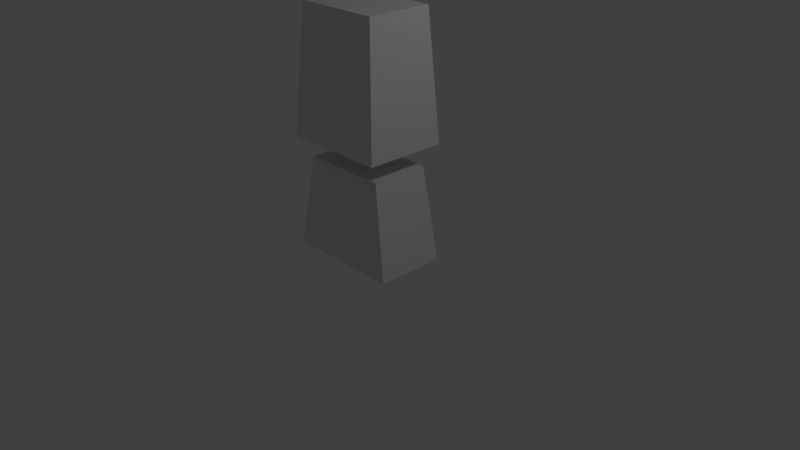 # Source: block_model.blend  (saved by Blender 2.79.0; exported with 4.5.12 LTS)
import bpy
from mathutils import Matrix  # noqa: F401  (used for matrix-valued properties, if any)

bpy.ops.wm.read_factory_settings(use_empty=True)
scene = bpy.context.scene
scene.name = 'Scene'

# ---- collections
col_collection_1 = bpy.data.collections.new('Collection 1'); scene.collection.children.link(col_collection_1)

# ---- world
world_world = bpy.data.worlds.new('World'); scene.world = world_world
world_world.color = (0.05088, 0.05088, 0.05088)
world_world.use_sun_shadow = False
world_world.sun_shadow_jitter_overblur = 0.0
world_world.cycles.sampling_method = 'MANUAL'

# ---- cameras
cam_camera = bpy.data.cameras.new('Camera')
cam_camera.clip_end = 100.0
cam_camera.lens = 35.0
cam_camera.sensor_width = 32.0
cam_camera.sensor_height = 18.0
cam_camera.ortho_scale = 7.314
cam_camera.dof.focus_distance = 0.0
cam_camera.dof.aperture_fstop = 128.0

# ---- lights
light_lamp = bpy.data.lights.new('Lamp', 'POINT')
light_lamp.transmission_factor = 0.0
light_lamp.cutoff_distance = 30.0
light_lamp.energy = 100.0
light_lamp.shadow_buffer_clip_start = 1.001
light_lamp.shadow_soft_size = 0.1
light_lamp.shadow_maximum_resolution = 0.006
light_lamp.use_absolute_resolution = True

# ---- meshes
me_cube_001 = bpy.data.meshes.new('Cube.001')
me_cube_001.from_pydata([(-1.245, -1.522, -1.126), (-0.9262, -1.277, 1.069), (-1.245, 1.522, -1.126), (-0.9262, 1.277, 1.069), (1.245, -1.522, -1.126), (0.9262, -1.277, 1.069), (1.245, 1.522, -1.126), (0.9262, 1.277, 1.069), (-1.104, -1.787, 1.549), (-0.9262, -1.45, 4.509), (-1.104, 1.787, 1.549), (-0.9262, 1.45, 4.509), (1.104, -1.787, 1.549), (0.9262, -1.45, 4.509), (1.104, 1.787, 1.549), (0.9262, 1.45, 4.509)], [], [(0, 1, 3, 2), (2, 3, 7, 6), (6, 7, 5, 4), (4, 5, 1, 0), (2, 6, 4, 0), (7, 3, 1, 5), (8, 9, 11, 10), (10, 11, 15, 14), (14, 15, 13, 12), (12, 13, 9, 8), (10, 14, 12, 8), (15, 11, 9, 13)])
me_cube_001.use_remesh_preserve_volume = False
me_cube_001.use_remesh_preserve_attributes = False
me_cube_001.use_mirror_vertex_groups = False
me_cube_001.update()

# ---- objects
ob_cube = bpy.data.objects.new('Cube', me_cube_001)
ob_lamp = bpy.data.objects.new('Lamp', light_lamp)
ob_camera = bpy.data.objects.new('Camera', cam_camera)

# ---- transforms, parenting, visibility, modifiers, constraints
ob_cube.location = (0.0, 0.0, 0.6883)
ob_cube.scale = (0.6222, 0.3015, 0.5596)
ob_cube.lineart.crease_threshold = 0.0
ob_lamp.location = (4.076, 1.005, 5.904)
ob_lamp.rotation_euler = (0.6503, 0.05522, 1.866)
ob_lamp.lock_rotations_4d = False
ob_lamp.empty_display_type = 'ARROWS'
ob_lamp.color = (0.0, 0.0, 0.0, 0.0)
ob_lamp.lineart.crease_threshold = 0.0
ob_camera.location = (7.481, -6.508, 5.344)
ob_camera.rotation_euler = (1.109, 0.0, 0.8149)
ob_camera.lock_rotations_4d = False
ob_camera.empty_display_type = 'ARROWS'
ob_camera.color = (0.0, 0.0, 0.0, 0.0)
ob_camera.display_type = 'WIRE'
ob_camera.lineart.crease_threshold = 0.0

# ---- collection membership
col_collection_1.objects.link(ob_cube)
col_collection_1.objects.link(ob_lamp)
col_collection_1.objects.link(ob_camera)

# ---- scene / render settings (as saved in the file)
scene.camera = ob_camera
scene.frame_start = 1; scene.frame_end = 250; scene.frame_set(1)
scene.render.engine = 'BLENDER_EEVEE_NEXT'
scene.render.resolution_percentage = 50
scene.render.dither_intensity = 0.0
scene.cycles.use_denoising = False
scene.cycles.samples = 128
scene.cycles.sampling_pattern = 'TABULATED_SOBOL'
scene.cycles.use_adaptive_sampling = False
scene.cycles.use_light_tree = False
scene.cycles.blur_glossy = 0.0
scene.cycles.sample_clamp_indirect = 0.0
scene.view_settings.view_transform = 'Standard'
bpy.context.view_layer.update()
